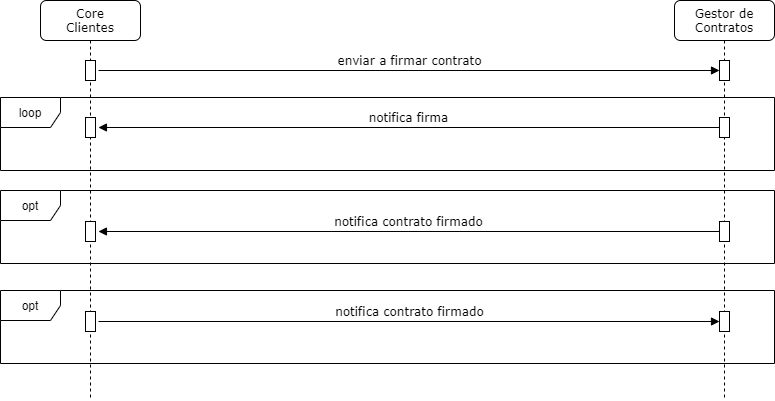

The diagram above was exported from draw.io. Its source (the exported page's mxGraphModel, read from the mxfile embedded in the PNG):
<mxGraphModel dx="852" dy="494" grid="1" gridSize="10" guides="1" tooltips="1" connect="1" arrows="1" fold="1" page="1" pageScale="1" pageWidth="1100" pageHeight="850" background="#ffffff" math="0" shadow="0">
  <root>
    <mxCell id="0" />
    <mxCell id="1" parent="0" />
    <mxCell id="iEIlezZTUCjkKfJDUyrM-5" value="opt" style="shape=umlFrame;whiteSpace=wrap;html=1;" parent="1" vertex="1">
      <mxGeometry x="60" y="370" width="774" height="73" as="geometry" />
    </mxCell>
    <mxCell id="7baba1c4bc27f4b0-11" value="enviar a firmar contrato" style="html=1;verticalAlign=bottom;endArrow=block;labelBackgroundColor=none;fontFamily=Verdana;fontSize=12;edgeStyle=elbowEdgeStyle;elbow=vertical;exitX=1.295;exitY=0.5;exitDx=0;exitDy=0;exitPerimeter=0;" parent="1" source="7baba1c4bc27f4b0-9" target="kwjNuwZrhGWEk5W4_ng2-12" edge="1">
      <mxGeometry relative="1" as="geometry">
        <mxPoint x="180" y="145" as="sourcePoint" />
        <mxPoint x="690" y="160" as="targetPoint" />
        <Array as="points" />
        <mxPoint as="offset" />
      </mxGeometry>
    </mxCell>
    <mxCell id="7baba1c4bc27f4b0-2" value="Gestor de&lt;br&gt;Contratos" style="shape=umlLifeline;perimeter=lifelinePerimeter;whiteSpace=wrap;html=1;container=1;collapsible=0;recursiveResize=0;outlineConnect=0;rounded=1;shadow=0;comic=0;labelBackgroundColor=none;strokeWidth=1;fontFamily=Verdana;fontSize=12;align=center;" parent="1" vertex="1">
      <mxGeometry x="734" y="80" width="100" height="400" as="geometry" />
    </mxCell>
    <mxCell id="kwjNuwZrhGWEk5W4_ng2-12" value="" style="html=1;points=[];perimeter=orthogonalPerimeter;rounded=0;shadow=0;comic=0;labelBackgroundColor=none;strokeWidth=1;fontFamily=Verdana;fontSize=12;align=center;" parent="7baba1c4bc27f4b0-2" vertex="1">
      <mxGeometry x="45" y="60" width="10" height="20" as="geometry" />
    </mxCell>
    <mxCell id="7baba1c4bc27f4b0-8" value="Core&lt;br&gt;Clientes" style="shape=umlLifeline;perimeter=lifelinePerimeter;whiteSpace=wrap;html=1;container=1;collapsible=0;recursiveResize=0;outlineConnect=0;rounded=1;shadow=0;comic=0;labelBackgroundColor=none;strokeWidth=1;fontFamily=Verdana;fontSize=12;align=center;" parent="1" vertex="1">
      <mxGeometry x="100" y="80" width="100" height="400" as="geometry" />
    </mxCell>
    <mxCell id="7baba1c4bc27f4b0-9" value="" style="html=1;points=[];perimeter=orthogonalPerimeter;rounded=0;shadow=0;comic=0;labelBackgroundColor=none;strokeWidth=1;fontFamily=Verdana;fontSize=12;align=center;" parent="7baba1c4bc27f4b0-8" vertex="1">
      <mxGeometry x="45" y="60" width="10" height="20" as="geometry" />
    </mxCell>
    <mxCell id="kwjNuwZrhGWEk5W4_ng2-3" value="loop" style="shape=umlFrame;whiteSpace=wrap;html=1;" parent="1" vertex="1">
      <mxGeometry x="60" y="177" width="774" height="73" as="geometry" />
    </mxCell>
    <mxCell id="kwjNuwZrhGWEk5W4_ng2-23" value="notifica firma" style="html=1;verticalAlign=bottom;endArrow=block;labelBackgroundColor=none;fontFamily=Verdana;fontSize=12;edgeStyle=elbowEdgeStyle;elbow=vertical;entryX=1.295;entryY=0.5;entryDx=0;entryDy=0;entryPerimeter=0;" parent="1" source="kwjNuwZrhGWEk5W4_ng2-24" target="kwjNuwZrhGWEk5W4_ng2-25" edge="1">
      <mxGeometry relative="1" as="geometry">
        <mxPoint x="690" y="217" as="sourcePoint" />
        <mxPoint x="180" y="202" as="targetPoint" />
        <Array as="points" />
        <mxPoint as="offset" />
      </mxGeometry>
    </mxCell>
    <mxCell id="kwjNuwZrhGWEk5W4_ng2-24" value="" style="html=1;points=[];perimeter=orthogonalPerimeter;rounded=0;shadow=0;comic=0;labelBackgroundColor=none;strokeWidth=1;fontFamily=Verdana;fontSize=12;align=center;" parent="1" vertex="1">
      <mxGeometry x="779" y="197" width="10" height="20" as="geometry" />
    </mxCell>
    <mxCell id="kwjNuwZrhGWEk5W4_ng2-25" value="" style="html=1;points=[];perimeter=orthogonalPerimeter;rounded=0;shadow=0;comic=0;labelBackgroundColor=none;strokeWidth=1;fontFamily=Verdana;fontSize=12;align=center;" parent="1" vertex="1">
      <mxGeometry x="145" y="197" width="10" height="20" as="geometry" />
    </mxCell>
    <mxCell id="GoMohscmeZ5C62nyZHLh-16" value="notifica contrato firmado" style="html=1;verticalAlign=bottom;endArrow=block;labelBackgroundColor=none;fontFamily=Verdana;fontSize=12;edgeStyle=elbowEdgeStyle;elbow=vertical;entryX=1.295;entryY=0.5;entryDx=0;entryDy=0;entryPerimeter=0;" parent="1" source="GoMohscmeZ5C62nyZHLh-17" target="GoMohscmeZ5C62nyZHLh-18" edge="1">
      <mxGeometry relative="1" as="geometry">
        <mxPoint x="690" y="321" as="sourcePoint" />
        <mxPoint x="180" y="306" as="targetPoint" />
        <Array as="points" />
        <mxPoint as="offset" />
      </mxGeometry>
    </mxCell>
    <mxCell id="GoMohscmeZ5C62nyZHLh-17" value="" style="html=1;points=[];perimeter=orthogonalPerimeter;rounded=0;shadow=0;comic=0;labelBackgroundColor=none;strokeWidth=1;fontFamily=Verdana;fontSize=12;align=center;" parent="1" vertex="1">
      <mxGeometry x="779" y="301" width="10" height="20" as="geometry" />
    </mxCell>
    <mxCell id="GoMohscmeZ5C62nyZHLh-18" value="" style="html=1;points=[];perimeter=orthogonalPerimeter;rounded=0;shadow=0;comic=0;labelBackgroundColor=none;strokeWidth=1;fontFamily=Verdana;fontSize=12;align=center;" parent="1" vertex="1">
      <mxGeometry x="145" y="301" width="10" height="20" as="geometry" />
    </mxCell>
    <mxCell id="iEIlezZTUCjkKfJDUyrM-1" value="opt" style="shape=umlFrame;whiteSpace=wrap;html=1;" parent="1" vertex="1">
      <mxGeometry x="60" y="270" width="774" height="73" as="geometry" />
    </mxCell>
    <mxCell id="iEIlezZTUCjkKfJDUyrM-2" value="notifica contrato firmado" style="html=1;verticalAlign=bottom;endArrow=block;labelBackgroundColor=none;fontFamily=Verdana;fontSize=12;edgeStyle=elbowEdgeStyle;elbow=vertical;exitX=1.295;exitY=0.5;exitDx=0;exitDy=0;exitPerimeter=0;" parent="1" source="iEIlezZTUCjkKfJDUyrM-4" target="iEIlezZTUCjkKfJDUyrM-3" edge="1">
      <mxGeometry relative="1" as="geometry">
        <mxPoint x="180" y="396" as="sourcePoint" />
        <mxPoint x="690" y="411" as="targetPoint" />
        <Array as="points" />
        <mxPoint as="offset" />
      </mxGeometry>
    </mxCell>
    <mxCell id="iEIlezZTUCjkKfJDUyrM-3" value="" style="html=1;points=[];perimeter=orthogonalPerimeter;rounded=0;shadow=0;comic=0;labelBackgroundColor=none;strokeWidth=1;fontFamily=Verdana;fontSize=12;align=center;" parent="1" vertex="1">
      <mxGeometry x="779" y="391" width="10" height="20" as="geometry" />
    </mxCell>
    <mxCell id="iEIlezZTUCjkKfJDUyrM-4" value="" style="html=1;points=[];perimeter=orthogonalPerimeter;rounded=0;shadow=0;comic=0;labelBackgroundColor=none;strokeWidth=1;fontFamily=Verdana;fontSize=12;align=center;" parent="1" vertex="1">
      <mxGeometry x="145" y="391" width="10" height="20" as="geometry" />
    </mxCell>
  </root>
</mxGraphModel>